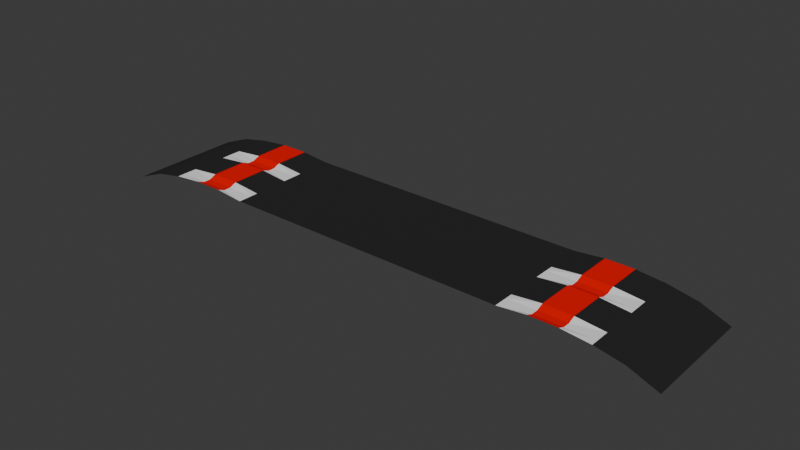# Source: RadTrack.MainSegment.blend  (saved by Blender 4.4.30; exported with 4.5.12 LTS)
import bpy
from mathutils import Matrix  # noqa: F401  (used for matrix-valued properties, if any)

bpy.ops.wm.read_factory_settings(use_empty=True)
scene = bpy.context.scene
scene.name = 'Scene'

# ---- collections
col_collection = bpy.data.collections.new('Collection'); scene.collection.children.link(col_collection)

# ---- materials (node trees are filled in below, after node groups)
mat_black = bpy.data.materials.new('Black')
mat_black.use_backface_culling = True
mat_black.use_backface_culling_shadow = True
mat_white = bpy.data.materials.new('White')
mat_red = bpy.data.materials.new('Red')
mat_red.use_backface_culling = True
mat_red.use_backface_culling_shadow = True

# ---- material node trees
mat_black.use_nodes = True; mat_black.node_tree.nodes.clear()
_N = mat_black.node_tree.nodes; _L = mat_black.node_tree.links
n0 = _N.new('ShaderNodeBsdfPrincipled'); n0.name = 'Principled BSDF'; n0.location = (10, 300)
n0.inputs[0].default_value = (0.02155, 0.02155, 0.02155, 1.0)
n0.inputs[2].default_value = 1.0
n0.inputs[3].default_value = 1.0
n0.inputs[7].default_value = 0.5
n1 = _N.new('ShaderNodeOutputMaterial'); n1.name = 'Material Output'; n1.location = (300, 300)
_L.new(n0.outputs[0], n1.inputs[0])
n1.is_active_output = True
mat_white.use_nodes = True; mat_white.node_tree.nodes.clear()
_N = mat_white.node_tree.nodes; _L = mat_white.node_tree.links
n0 = _N.new('ShaderNodeBsdfPrincipled'); n0.name = 'Principled BSDF'; n0.location = (10, 300)
n0.inputs[1].default_value = 0.2
n0.inputs[2].default_value = 1.0
n0.inputs[3].default_value = 1.0
n0.inputs[7].default_value = 0.2
n1 = _N.new('ShaderNodeOutputMaterial'); n1.name = 'Material Output'; n1.location = (300, 300)
_L.new(n0.outputs[0], n1.inputs[0])
n1.is_active_output = True
mat_red.use_nodes = True; mat_red.node_tree.nodes.clear()
_N = mat_red.node_tree.nodes; _L = mat_red.node_tree.links
n0 = _N.new('ShaderNodeBsdfPrincipled'); n0.name = 'Principled BSDF'; n0.location = (10, 300)
n0.inputs[0].default_value = (0.7991, 0.0, 0.0, 1.0)
n0.inputs[1].default_value = 0.2
n0.inputs[2].default_value = 1.0
n0.inputs[3].default_value = 1.0
n0.inputs[7].default_value = 0.2
n1 = _N.new('ShaderNodeOutputMaterial'); n1.name = 'Material Output'; n1.location = (300, 300)
_L.new(n0.outputs[0], n1.inputs[0])
n1.is_active_output = True

# ---- world
world_world = bpy.data.worlds.new('World'); scene.world = world_world
world_world.use_nodes = True; world_world.node_tree.nodes.clear()
_N = world_world.node_tree.nodes; _L = world_world.node_tree.links
n0 = _N.new('ShaderNodeOutputWorld'); n0.name = 'World Output'; n0.location = (300, 300)
n1 = _N.new('ShaderNodeBackground'); n1.name = 'Background'; n1.location = (10, 300)
n1.inputs[0].default_value = (0.05088, 0.05088, 0.05088, 1.0)
_L.new(n1.outputs[0], n0.inputs[0])
n0.is_active_output = True
world_world.color = (0.05088, 0.05088, 0.05088)
world_world.sun_shadow_jitter_overblur = 0.0

# ---- meshes
me_plane_001 = bpy.data.meshes.new('Plane.001')
me_plane_001.from_pydata([(0.0, 0.0, 0.0), (3.775e-07, 5.0, 0.0), (-2.0, 1.51e-07, 0.0), (-2.0, 5.0, 0.0), (4.53e-07, 6.0, 0.1), (-2.0, 6.0, 0.1), (5.285e-07, 7.0, 0.1), (-2.0, 7.0, 0.1), (-1.75, 1.321e-07, 0.0), (-1.5, 1.132e-07, 0.0), (-1.25, 9.437e-08, 0.0), (-1.25, 5.0, 0.0), (-1.5, 5.0, 0.0), (-1.75, 5.0, 0.0), (-1.25, 6.0, 0.1), (-1.5, 6.0, 0.0), (-1.75, 6.0, 0.0), (-1.25, 7.0, 0.1), (-1.5, 7.0, 0.0), (-1.75, 7.0, 0.0), (6.04e-07, 8.0, -0.0004752), (-2.0, 8.0, -0.0004752), (-1.25, 8.0, -0.0004752), (-1.5, 8.0, -0.0004752), (-1.75, 8.0, -0.0004752), (6.795e-07, 9.0, -0.2005), (-2.0, 9.0, -0.2005), (-1.25, 9.0, -0.2005), (-1.5, 9.0, -0.2005), (-1.75, 9.0, -0.2005), (7.55e-07, 10.0, -0.6005), (-2.0, 10.0, -0.6005), (-1.25, 10.0, -0.6005), (-1.5, 10.0, -0.6005), (-1.75, 10.0, -0.6005), (-3.775e-07, -5.0, 0.0), (-2.0, -5.0, 0.0), (-4.53e-07, -6.0, 0.1), (-2.0, -6.0, 0.1), (-5.285e-07, -7.0, 0.1), (-2.0, -7.0, 0.1), (-1.25, -5.0, 0.0), (-1.5, -5.0, 0.0), (-1.75, -5.0, 0.0), (-1.25, -6.0, 0.1), (-1.5, -6.0, 0.0), (-1.75, -6.0, 0.0), (-1.25, -7.0, 0.1), (-1.5, -7.0, 0.0), (-1.75, -7.0, 0.0), (-6.04e-07, -8.0, -0.0004752), (-2.0, -8.0, -0.0004752), (-1.25, -8.0, -0.0004752), (-1.5, -8.0, -0.0004752), (-1.75, -8.0, -0.0004752), (-6.795e-07, -9.0, -0.2005), (-2.0, -9.0, -0.2005), (-1.25, -9.0, -0.2005), (-1.5, -9.0, -0.2005), (-1.75, -9.0, -0.2005), (-7.55e-07, -10.0, -0.6005), (-2.0, -10.0, -0.6005), (-1.25, -10.0, -0.6005), (-1.5, -10.0, -0.6005), (-1.75, -10.0, -0.6005), (-1.0, 7.55e-08, 0.0), (-0.75, 5.662e-08, 0.0), (-0.5, 3.775e-08, 0.0), (-0.25, 1.887e-08, 0.0), (-0.25, 5.0, 0.0), (-0.5, 5.0, 0.0), (-0.75, 5.0, 0.0), (-1.0, 5.0, 0.0), (-0.25, 6.0, 0.1), (-0.5, 6.0, 0.1), (-0.75, 6.0, 0.1), (-1.0, 6.0, 0.1), (-0.25, 7.0, 0.1), (-0.5, 7.0, 0.1), (-0.75, 7.0, 0.1), (-1.0, 7.0, 0.1), (-0.25, 8.0, -0.0004752), (-0.5, 8.0, -0.0004752), (-0.75, 8.0, -0.0004752), (-1.0, 8.0, -0.0004752), (-0.25, 9.0, -0.2005), (-0.5, 9.0, -0.2005), (-0.75, 9.0, -0.2005), (-1.0, 9.0, -0.2005), (-0.25, 10.0, -0.6005), (-0.5, 10.0, -0.6005), (-0.75, 10.0, -0.6005), (-1.0, 10.0, -0.6005), (-0.25, -5.0, 0.0), (-0.5, -5.0, 0.0), (-0.75, -5.0, 0.0), (-1.0, -5.0, 0.0), (-0.25, -6.0, 0.1), (-0.5, -6.0, 0.1), (-0.75, -6.0, 0.1), (-1.0, -6.0, 0.1), (-0.25, -7.0, 0.1), (-0.5, -7.0, 0.1), (-0.75, -7.0, 0.1), (-1.0, -7.0, 0.1), (-0.25, -8.0, -0.0004752), (-0.5, -8.0, -0.0004752), (-0.75, -8.0, -0.0004752), (-1.0, -8.0, -0.0004752), (-0.25, -9.0, -0.2005), (-0.5, -9.0, -0.2005), (-0.75, -9.0, -0.2005), (-1.0, -9.0, -0.2005), (-0.25, -10.0, -0.6005), (-0.5, -10.0, -0.6005), (-0.75, -10.0, -0.6005), (-1.0, -10.0, -0.6005)], [], [(8, 13, 3, 2), (69, 1, 4, 73), (73, 4, 6, 77), (5, 16, 19, 7), (16, 15, 18, 19), (15, 14, 17, 18), (3, 13, 16, 5), (13, 12, 15, 16), (12, 11, 14, 15), (65, 72, 11, 10), (10, 11, 12, 9), (9, 12, 13, 8), (19, 18, 23, 24), (77, 6, 20, 81), (18, 17, 22, 23), (7, 19, 24, 21), (81, 20, 25, 85), (23, 22, 27, 28), (21, 24, 29, 26), (24, 23, 28, 29), (29, 28, 33, 34), (85, 25, 30, 89), (28, 27, 32, 33), (26, 29, 34, 31), (34, 33, 32, 92, 91, 90, 89, 30, 31), (8, 2, 36, 43), (93, 97, 37, 35), (97, 101, 39, 37), (38, 40, 49, 46), (46, 49, 48, 45), (45, 48, 47, 44), (36, 38, 46, 43), (43, 46, 45, 42), (42, 45, 44, 41), (65, 10, 41, 96), (10, 9, 42, 41), (9, 8, 43, 42), (49, 54, 53, 48), (101, 105, 50, 39), (48, 53, 52, 47), (40, 51, 54, 49), (105, 109, 55, 50), (53, 58, 57, 52), (51, 56, 59, 54), (54, 59, 58, 53), (59, 64, 63, 58), (109, 113, 60, 55), (58, 63, 62, 57), (56, 61, 64, 59), (64, 61, 60, 113, 114, 115, 116, 62, 63), (57, 62, 116, 112), (112, 116, 115, 111), (111, 115, 114, 110), (110, 114, 113, 109), (52, 57, 112, 108), (108, 112, 111, 107), (107, 111, 110, 106), (106, 110, 109, 105), (47, 52, 108, 104), (104, 108, 107, 103), (103, 107, 106, 102), (102, 106, 105, 101), (0, 68, 93, 35), (68, 67, 94, 93), (67, 66, 95, 94), (66, 65, 96, 95), (44, 47, 104, 100), (100, 104, 103, 99), (99, 103, 102, 98), (98, 102, 101, 97), (41, 44, 100, 96), (96, 100, 99, 95), (95, 99, 98, 94), (94, 98, 97, 93), (27, 88, 92, 32), (88, 87, 91, 92), (87, 86, 90, 91), (86, 85, 89, 90), (22, 84, 88, 27), (84, 83, 87, 88), (83, 82, 86, 87), (82, 81, 85, 86), (17, 80, 84, 22), (80, 79, 83, 84), (79, 78, 82, 83), (78, 77, 81, 82), (0, 1, 69, 68), (68, 69, 70, 67), (67, 70, 71, 66), (66, 71, 72, 65), (14, 76, 80, 17), (76, 75, 79, 80), (75, 74, 78, 79), (74, 73, 77, 78), (11, 72, 76, 14), (72, 71, 75, 76), (71, 70, 74, 75), (70, 69, 73, 74)])
me_plane_001.polygons.foreach_set('material_index', [0, 0, 2, 2, 2, 2, 1, 1, 1, 0, 0, 0, 1, 0, 1, 1, 0, 0, 0, 0, 0, 0, 0, 0, 0, 0, 0, 2, 2, 2, 2, 1, 1, 1, 0, 0, 0, 1, 0, 1, 1, 0, 0, 0, 0, 0, 0, 0, 0, 0, 0, 0, 0, 0, 0, 0, 0, 0, 0, 0, 0, 0, 0, 0, 0, 0, 2, 2, 2, 2, 0, 0, 0, 0, 0, 0, 0, 0, 0, 0, 0, 0, 0, 0, 0, 0, 0, 0, 0, 0, 2, 2, 2, 2, 0, 0, 0, 0])
_uv = me_plane_001.uv_layers.new(name='UVMap')
_uv.uv.foreach_set('vector', [0.0, 0.75, 1.0, 0.75, 1.0, 1.0, 0.0, 1.0, 1.0, 0.05, 1.0, 0.0, 1.0, 0.0, 1.0, 0.05, 1.0, 0.05, 1.0, 0.0, 1.0, 0.0, 1.0, 0.05, 1.0, 1.0, 1.0, 0.75, 1.0, 0.75, 1.0, 1.0, 1.0, 0.75, 1.0, 0.5, 1.0, 0.5, 1.0, 0.75, 1.0, 0.5, 1.0, 0.25, 1.0, 0.25, 1.0, 0.5, 1.0, 1.0, 1.0, 0.75, 1.0, 0.75, 1.0, 1.0, 1.0, 0.75, 1.0, 0.5, 1.0, 0.5, 1.0, 0.75, 1.0, 0.5, 1.0, 0.25, 1.0, 0.25, 1.0, 0.5, 0.0, 0.2, 1.0, 0.2, 1.0, 0.25, 0.0, 0.25, 0.0, 0.25, 1.0, 0.25, 1.0, 0.5, 0.0, 0.5, 0.0, 0.5, 1.0, 0.5, 1.0, 0.75, 0.0, 0.75, 1.0, 0.75, 1.0, 0.5, 1.0, 0.5, 1.0, 0.75, 1.0, 0.05, 1.0, 0.0, 1.0, 0.0, 1.0, 0.05, 1.0, 0.5, 1.0, 0.25, 1.0, 0.25, 1.0, 0.5, 1.0, 1.0, 1.0, 0.75, 1.0, 0.75, 1.0, 1.0, 1.0, 0.05, 1.0, 0.0, 1.0, 0.0, 1.0, 0.05, 1.0, 0.5, 1.0, 0.25, 1.0, 0.25, 1.0, 0.5, 1.0, 1.0, 1.0, 0.75, 1.0, 0.75, 1.0, 1.0, 1.0, 0.75, 1.0, 0.5, 1.0, 0.5, 1.0, 0.75, 1.0, 0.75, 1.0, 0.5, 1.0, 0.5, 1.0, 0.75, 1.0, 0.05, 1.0, 0.0, 1.0, 0.0, 1.0, 0.05, 1.0, 0.5, 1.0, 0.25, 1.0, 0.25, 1.0, 0.5, 1.0, 1.0, 1.0, 0.75, 1.0, 0.75, 1.0, 1.0, 1.0, 0.75, 1.0, 0.5, 1.0, 0.25, 1.0, 1.192e-07, 1.0, -0.25, 1.0, -0.5, 1.0, -0.75, 1.0, -1.0, 1.0, 1.0, 0.0, 0.75, 0.0, 1.0, 1.0, 1.0, 1.0, 0.75, 1.0, 0.05, 1.0, 0.05, 1.0, 0.0, 1.0, 0.0, 1.0, 0.05, 1.0, 0.05, 1.0, 0.0, 1.0, 0.0, 1.0, 1.0, 1.0, 1.0, 1.0, 0.75, 1.0, 0.75, 1.0, 0.75, 1.0, 0.75, 1.0, 0.5, 1.0, 0.5, 1.0, 0.5, 1.0, 0.5, 1.0, 0.25, 1.0, 0.25, 1.0, 1.0, 1.0, 1.0, 1.0, 0.75, 1.0, 0.75, 1.0, 0.75, 1.0, 0.75, 1.0, 0.5, 1.0, 0.5, 1.0, 0.5, 1.0, 0.5, 1.0, 0.25, 1.0, 0.25, 0.0, 0.2, 0.0, 0.25, 1.0, 0.25, 1.0, 0.2, 0.0, 0.25, 0.0, 0.5, 1.0, 0.5, 1.0, 0.25, 0.0, 0.5, 0.0, 0.75, 1.0, 0.75, 1.0, 0.5, 1.0, 0.75, 1.0, 0.75, 1.0, 0.5, 1.0, 0.5, 1.0, 0.05, 1.0, 0.05, 1.0, 0.0, 1.0, 0.0, 1.0, 0.5, 1.0, 0.5, 1.0, 0.25, 1.0, 0.25, 1.0, 1.0, 1.0, 1.0, 1.0, 0.75, 1.0, 0.75, 1.0, 0.05, 1.0, 0.05, 1.0, 0.0, 1.0, 0.0, 1.0, 0.5, 1.0, 0.5, 1.0, 0.25, 1.0, 0.25, 1.0, 1.0, 1.0, 1.0, 1.0, 0.75, 1.0, 0.75, 1.0, 0.75, 1.0, 0.75, 1.0, 0.5, 1.0, 0.5, 1.0, 0.75, 1.0, 0.75, 1.0, 0.5, 1.0, 0.5, 1.0, 0.05, 1.0, 0.05, 1.0, 0.0, 1.0, 0.0, 1.0, 0.5, 1.0, 0.5, 1.0, 0.25, 1.0, 0.25, 1.0, 1.0, 1.0, 1.0, 1.0, 0.75, 1.0, 0.75, 1.0, 0.75, 1.0, 1.0, 1.0, -1.0, 1.0, -0.75, 1.0, -0.5, 1.0, -0.25, 1.0, 1.192e-07, 1.0, 0.25, 1.0, 0.5, 1.0, 0.25, 1.0, 0.25, 1.0, 0.2, 1.0, 0.2, 1.0, 0.2, 1.0, 0.2, 1.0, 0.15, 1.0, 0.15, 1.0, 0.15, 1.0, 0.15, 1.0, 0.1, 1.0, 0.1, 1.0, 0.1, 1.0, 0.1, 1.0, 0.05, 1.0, 0.05, 1.0, 0.25, 1.0, 0.25, 1.0, 0.2, 1.0, 0.2, 1.0, 0.2, 1.0, 0.2, 1.0, 0.15, 1.0, 0.15, 1.0, 0.15, 1.0, 0.15, 1.0, 0.1, 1.0, 0.1, 1.0, 0.1, 1.0, 0.1, 1.0, 0.05, 1.0, 0.05, 1.0, 0.25, 1.0, 0.25, 1.0, 0.2, 1.0, 0.2, 1.0, 0.2, 1.0, 0.2, 1.0, 0.15, 1.0, 0.15, 1.0, 0.15, 1.0, 0.15, 1.0, 0.1, 1.0, 0.1, 1.0, 0.1, 1.0, 0.1, 1.0, 0.05, 1.0, 0.05, 0.0, 0.0, 0.0, 0.05, 1.0, 0.05, 1.0, 0.0, 0.0, 0.05, 0.0, 0.1, 1.0, 0.1, 1.0, 0.05, 0.0, 0.1, 0.0, 0.15, 1.0, 0.15, 1.0, 0.1, 0.0, 0.15, 0.0, 0.2, 1.0, 0.2, 1.0, 0.15, 1.0, 0.25, 1.0, 0.25, 1.0, 0.2, 1.0, 0.2, 1.0, 0.2, 1.0, 0.2, 1.0, 0.15, 1.0, 0.15, 1.0, 0.15, 1.0, 0.15, 1.0, 0.1, 1.0, 0.1, 1.0, 0.1, 1.0, 0.1, 1.0, 0.05, 1.0, 0.05, 1.0, 0.25, 1.0, 0.25, 1.0, 0.2, 1.0, 0.2, 1.0, 0.2, 1.0, 0.2, 1.0, 0.15, 1.0, 0.15, 1.0, 0.15, 1.0, 0.15, 1.0, 0.1, 1.0, 0.1, 1.0, 0.1, 1.0, 0.1, 1.0, 0.05, 1.0, 0.05, 1.0, 0.25, 1.0, 0.2, 1.0, 0.2, 1.0, 0.25, 1.0, 0.2, 1.0, 0.15, 1.0, 0.15, 1.0, 0.2, 1.0, 0.15, 1.0, 0.1, 1.0, 0.1, 1.0, 0.15, 1.0, 0.1, 1.0, 0.05, 1.0, 0.05, 1.0, 0.1, 1.0, 0.25, 1.0, 0.2, 1.0, 0.2, 1.0, 0.25, 1.0, 0.2, 1.0, 0.15, 1.0, 0.15, 1.0, 0.2, 1.0, 0.15, 1.0, 0.1, 1.0, 0.1, 1.0, 0.15, 1.0, 0.1, 1.0, 0.05, 1.0, 0.05, 1.0, 0.1, 1.0, 0.25, 1.0, 0.2, 1.0, 0.2, 1.0, 0.25, 1.0, 0.2, 1.0, 0.15, 1.0, 0.15, 1.0, 0.2, 1.0, 0.15, 1.0, 0.1, 1.0, 0.1, 1.0, 0.15, 1.0, 0.1, 1.0, 0.05, 1.0, 0.05, 1.0, 0.1, 0.0, 0.0, 1.0, 0.0, 1.0, 0.05, 0.0, 0.05, 0.0, 0.05, 1.0, 0.05, 1.0, 0.1, 0.0, 0.1, 0.0, 0.1, 1.0, 0.1, 1.0, 0.15, 0.0, 0.15, 0.0, 0.15, 1.0, 0.15, 1.0, 0.2, 0.0, 0.2, 1.0, 0.25, 1.0, 0.2, 1.0, 0.2, 1.0, 0.25, 1.0, 0.2, 1.0, 0.15, 1.0, 0.15, 1.0, 0.2, 1.0, 0.15, 1.0, 0.1, 1.0, 0.1, 1.0, 0.15, 1.0, 0.1, 1.0, 0.05, 1.0, 0.05, 1.0, 0.1, 1.0, 0.25, 1.0, 0.2, 1.0, 0.2, 1.0, 0.25, 1.0, 0.2, 1.0, 0.15, 1.0, 0.15, 1.0, 0.2, 1.0, 0.15, 1.0, 0.1, 1.0, 0.1, 1.0, 0.15, 1.0, 0.1, 1.0, 0.05, 1.0, 0.05, 1.0, 0.1])
me_plane_001.materials.append(mat_black)
me_plane_001.materials.append(mat_white)
me_plane_001.materials.append(mat_red)
me_plane_001.update()

# ---- curves / text
cu_nurbspath_001 = bpy.data.curves.new('NurbsPath.001', 'CURVE')
cu_nurbspath_001.dimensions = '3D'
_sp = cu_nurbspath_001.splines.new('NURBS'); _sp.points.add(4)
_sp.points.foreach_set('co', [-2.0, 0.0, 0.0, 1.0, -1.0, 0.0, 0.0, 1.0, 0.0, 0.0, 0.0, 1.0, 1.0, 0.0, 0.0, 1.0, 2.0, 0.0, 0.0, 1.0])
_sp.order_u = 5
_sp.order_v = 0
_sp.use_endpoint_u = True
cu_nurbspath_001.use_path = True
cu_nurbspath_001.fill_mode = 'FULL'

# ---- objects
ob_plane = bpy.data.objects.new('Plane', me_plane_001)
ob_nurbspath = bpy.data.objects.new('NurbsPath', cu_nurbspath_001)

# ---- transforms, parenting, visibility, modifiers, constraints
ob_plane.location = (-4.334e-05, -2.788e-06, 0.0)
ob_plane.rotation_euler = (0.0, -0.0, -4.712)
_m = ob_plane.modifiers.new('Curve', 'CURVE')
_m = ob_plane.modifiers.new('Array', 'ARRAY')
_m.fit_type = 'FIT_CURVE'
_m.curve = ob_nurbspath
ob_nurbspath.location = (0.0, 3.183e-12, 1.863e-09)
ob_nurbspath.rotation_euler = (0.0, -0.0, -1.571)

# ---- collection membership
col_collection.objects.link(ob_plane)
col_collection.objects.link(ob_nurbspath)

# ---- scene / render settings (as saved in the file)
scene.frame_start = 1; scene.frame_end = 250; scene.frame_set(1)
scene.render.engine = 'BLENDER_EEVEE_NEXT'
bpy.context.view_layer.update()

# ---- added for rendering (the .blend has no active camera and no usable light): camera, sun
cam_auto = bpy.data.cameras.new('AutoCamera')
cam_auto.lens = 50.0
cam_auto.sensor_width = 36.0
cam_auto.clip_end = 1000.0
ob_auto_camera = bpy.data.objects.new('AutoCamera', cam_auto)
scene.collection.objects.link(ob_auto_camera)
ob_auto_camera.location = (19.4076, -23.2892, 15.5261)
ob_auto_camera.rotation_euler = (1.09748, -7.21219e-08, 0.694738)
scene.camera = ob_auto_camera
light_auto_sun = bpy.data.lights.new('AutoSun', 'SUN')
light_auto_sun.energy = 3.0
light_auto_sun.angle = 0.0523599
ob_auto_sun = bpy.data.objects.new('AutoSun', light_auto_sun)
scene.collection.objects.link(ob_auto_sun)
ob_auto_sun.rotation_euler = (0.872665, 0.174533, 0.523599)
bpy.context.view_layer.update()
